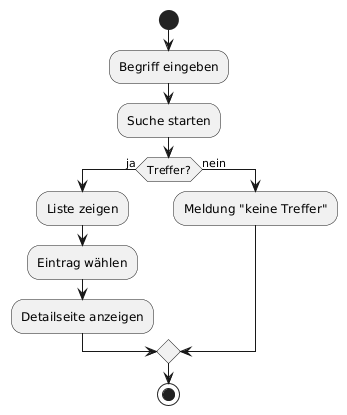

The diagram above was rendered by PlantUML. Its source (embedded in the PNG):
@startuml
start
:Begriff eingeben;
:Suche starten;
if (Treffer?) then (ja)
  :Liste zeigen;
  :Eintrag wählen;
  :Detailseite anzeigen;
else (nein)
  :Meldung "keine Treffer";
endif
stop
@enduml